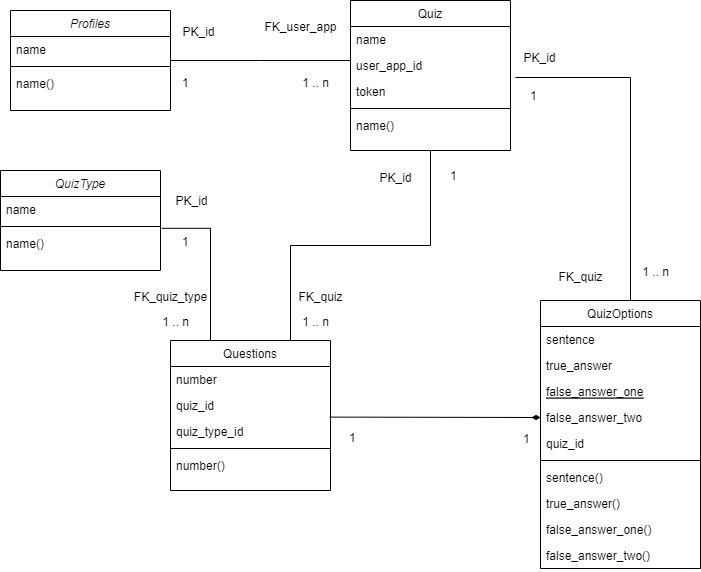

The diagram above was exported from draw.io. Its source (the exported page's mxGraphModel, read from the mxfile embedded in the PNG):
<mxGraphModel dx="1038" dy="580" grid="1" gridSize="10" guides="1" tooltips="1" connect="1" arrows="1" fold="1" page="1" pageScale="1" pageWidth="827" pageHeight="1169" math="0" shadow="0">
  <root>
    <mxCell id="WIyWlLk6GJQsqaUBKTNV-0" />
    <mxCell id="WIyWlLk6GJQsqaUBKTNV-1" parent="WIyWlLk6GJQsqaUBKTNV-0" />
    <mxCell id="zkfFHV4jXpPFQw0GAbJ--0" value="Profiles" style="swimlane;fontStyle=2;align=center;verticalAlign=top;childLayout=stackLayout;horizontal=1;startSize=26;horizontalStack=0;resizeParent=1;resizeLast=0;collapsible=1;marginBottom=0;rounded=0;shadow=0;strokeWidth=1;" parent="WIyWlLk6GJQsqaUBKTNV-1" vertex="1">
      <mxGeometry x="50" y="50" width="160" height="100" as="geometry">
        <mxRectangle x="230" y="140" width="160" height="26" as="alternateBounds" />
      </mxGeometry>
    </mxCell>
    <mxCell id="zkfFHV4jXpPFQw0GAbJ--1" value="name" style="text;align=left;verticalAlign=top;spacingLeft=4;spacingRight=4;overflow=hidden;rotatable=0;points=[[0,0.5],[1,0.5]];portConstraint=eastwest;" parent="zkfFHV4jXpPFQw0GAbJ--0" vertex="1">
      <mxGeometry y="26" width="160" height="26" as="geometry" />
    </mxCell>
    <mxCell id="zkfFHV4jXpPFQw0GAbJ--4" value="" style="line;html=1;strokeWidth=1;align=left;verticalAlign=middle;spacingTop=-1;spacingLeft=3;spacingRight=3;rotatable=0;labelPosition=right;points=[];portConstraint=eastwest;" parent="zkfFHV4jXpPFQw0GAbJ--0" vertex="1">
      <mxGeometry y="52" width="160" height="8" as="geometry" />
    </mxCell>
    <mxCell id="zkfFHV4jXpPFQw0GAbJ--5" value="name()" style="text;align=left;verticalAlign=top;spacingLeft=4;spacingRight=4;overflow=hidden;rotatable=0;points=[[0,0.5],[1,0.5]];portConstraint=eastwest;" parent="zkfFHV4jXpPFQw0GAbJ--0" vertex="1">
      <mxGeometry y="60" width="160" height="26" as="geometry" />
    </mxCell>
    <mxCell id="zkfFHV4jXpPFQw0GAbJ--6" value="QuizOptions" style="swimlane;fontStyle=0;align=center;verticalAlign=top;childLayout=stackLayout;horizontal=1;startSize=26;horizontalStack=0;resizeParent=1;resizeLast=0;collapsible=1;marginBottom=0;rounded=0;shadow=0;strokeWidth=1;" parent="WIyWlLk6GJQsqaUBKTNV-1" vertex="1">
      <mxGeometry x="580" y="340" width="160" height="268" as="geometry">
        <mxRectangle x="130" y="380" width="160" height="26" as="alternateBounds" />
      </mxGeometry>
    </mxCell>
    <mxCell id="zkfFHV4jXpPFQw0GAbJ--7" value="sentence" style="text;align=left;verticalAlign=top;spacingLeft=4;spacingRight=4;overflow=hidden;rotatable=0;points=[[0,0.5],[1,0.5]];portConstraint=eastwest;" parent="zkfFHV4jXpPFQw0GAbJ--6" vertex="1">
      <mxGeometry y="26" width="160" height="26" as="geometry" />
    </mxCell>
    <mxCell id="zkfFHV4jXpPFQw0GAbJ--8" value="true_answer&#10;" style="text;align=left;verticalAlign=top;spacingLeft=4;spacingRight=4;overflow=hidden;rotatable=0;points=[[0,0.5],[1,0.5]];portConstraint=eastwest;rounded=0;shadow=0;html=0;" parent="zkfFHV4jXpPFQw0GAbJ--6" vertex="1">
      <mxGeometry y="52" width="160" height="26" as="geometry" />
    </mxCell>
    <mxCell id="zkfFHV4jXpPFQw0GAbJ--10" value="false_answer_one&#10;" style="text;align=left;verticalAlign=top;spacingLeft=4;spacingRight=4;overflow=hidden;rotatable=0;points=[[0,0.5],[1,0.5]];portConstraint=eastwest;fontStyle=4" parent="zkfFHV4jXpPFQw0GAbJ--6" vertex="1">
      <mxGeometry y="78" width="160" height="26" as="geometry" />
    </mxCell>
    <mxCell id="zkfFHV4jXpPFQw0GAbJ--11" value="false_answer_two&#10;" style="text;align=left;verticalAlign=top;spacingLeft=4;spacingRight=4;overflow=hidden;rotatable=0;points=[[0,0.5],[1,0.5]];portConstraint=eastwest;" parent="zkfFHV4jXpPFQw0GAbJ--6" vertex="1">
      <mxGeometry y="104" width="160" height="26" as="geometry" />
    </mxCell>
    <mxCell id="a25I_LF5FiKFTT7LqScj-1" value="quiz_id" style="text;align=left;verticalAlign=top;spacingLeft=4;spacingRight=4;overflow=hidden;rotatable=0;points=[[0,0.5],[1,0.5]];portConstraint=eastwest;" vertex="1" parent="zkfFHV4jXpPFQw0GAbJ--6">
      <mxGeometry y="130" width="160" height="26" as="geometry" />
    </mxCell>
    <mxCell id="zkfFHV4jXpPFQw0GAbJ--9" value="" style="line;html=1;strokeWidth=1;align=left;verticalAlign=middle;spacingTop=-1;spacingLeft=3;spacingRight=3;rotatable=0;labelPosition=right;points=[];portConstraint=eastwest;" parent="zkfFHV4jXpPFQw0GAbJ--6" vertex="1">
      <mxGeometry y="156" width="160" height="8" as="geometry" />
    </mxCell>
    <mxCell id="a25I_LF5FiKFTT7LqScj-5" value="sentence()&#10;" style="text;align=left;verticalAlign=top;spacingLeft=4;spacingRight=4;overflow=hidden;rotatable=0;points=[[0,0.5],[1,0.5]];portConstraint=eastwest;" vertex="1" parent="zkfFHV4jXpPFQw0GAbJ--6">
      <mxGeometry y="164" width="160" height="26" as="geometry" />
    </mxCell>
    <mxCell id="a25I_LF5FiKFTT7LqScj-4" value="true_answer()&#10;" style="text;align=left;verticalAlign=top;spacingLeft=4;spacingRight=4;overflow=hidden;rotatable=0;points=[[0,0.5],[1,0.5]];portConstraint=eastwest;rounded=0;shadow=0;html=0;" vertex="1" parent="zkfFHV4jXpPFQw0GAbJ--6">
      <mxGeometry y="190" width="160" height="26" as="geometry" />
    </mxCell>
    <mxCell id="a25I_LF5FiKFTT7LqScj-3" value="false_answer_one()&#10;" style="text;align=left;verticalAlign=top;spacingLeft=4;spacingRight=4;overflow=hidden;rotatable=0;points=[[0,0.5],[1,0.5]];portConstraint=eastwest;" vertex="1" parent="zkfFHV4jXpPFQw0GAbJ--6">
      <mxGeometry y="216" width="160" height="26" as="geometry" />
    </mxCell>
    <mxCell id="a25I_LF5FiKFTT7LqScj-2" value="false_answer_two()&#10;" style="text;align=left;verticalAlign=top;spacingLeft=4;spacingRight=4;overflow=hidden;rotatable=0;points=[[0,0.5],[1,0.5]];portConstraint=eastwest;" vertex="1" parent="zkfFHV4jXpPFQw0GAbJ--6">
      <mxGeometry y="242" width="160" height="26" as="geometry" />
    </mxCell>
    <mxCell id="zkfFHV4jXpPFQw0GAbJ--12" value="" style="endArrow=none;endFill=0;shadow=0;strokeWidth=1;edgeStyle=elbowEdgeStyle;elbow=vertical;entryX=1.03;entryY=-0.054;entryDx=0;entryDy=0;entryPerimeter=0;rounded=0;startArrow=none;startFill=0;" parent="WIyWlLk6GJQsqaUBKTNV-1" source="zkfFHV4jXpPFQw0GAbJ--6" target="zkfFHV4jXpPFQw0GAbJ--20" edge="1">
      <mxGeometry width="160" relative="1" as="geometry">
        <mxPoint x="200" y="203" as="sourcePoint" />
        <mxPoint x="590" y="110" as="targetPoint" />
        <Array as="points">
          <mxPoint x="670" y="117" />
          <mxPoint x="540" y="260" />
          <mxPoint x="340" y="280" />
        </Array>
      </mxGeometry>
    </mxCell>
    <mxCell id="zkfFHV4jXpPFQw0GAbJ--17" value="Quiz" style="swimlane;fontStyle=0;align=center;verticalAlign=top;childLayout=stackLayout;horizontal=1;startSize=26;horizontalStack=0;resizeParent=1;resizeLast=0;collapsible=1;marginBottom=0;rounded=0;shadow=0;strokeWidth=1;" parent="WIyWlLk6GJQsqaUBKTNV-1" vertex="1">
      <mxGeometry x="390" y="40" width="160" height="150" as="geometry">
        <mxRectangle x="550" y="140" width="160" height="26" as="alternateBounds" />
      </mxGeometry>
    </mxCell>
    <mxCell id="zkfFHV4jXpPFQw0GAbJ--18" value="name" style="text;align=left;verticalAlign=top;spacingLeft=4;spacingRight=4;overflow=hidden;rotatable=0;points=[[0,0.5],[1,0.5]];portConstraint=eastwest;" parent="zkfFHV4jXpPFQw0GAbJ--17" vertex="1">
      <mxGeometry y="26" width="160" height="26" as="geometry" />
    </mxCell>
    <mxCell id="zkfFHV4jXpPFQw0GAbJ--19" value="user_app_id" style="text;align=left;verticalAlign=top;spacingLeft=4;spacingRight=4;overflow=hidden;rotatable=0;points=[[0,0.5],[1,0.5]];portConstraint=eastwest;rounded=0;shadow=0;html=0;" parent="zkfFHV4jXpPFQw0GAbJ--17" vertex="1">
      <mxGeometry y="52" width="160" height="26" as="geometry" />
    </mxCell>
    <mxCell id="zkfFHV4jXpPFQw0GAbJ--20" value="token" style="text;align=left;verticalAlign=top;spacingLeft=4;spacingRight=4;overflow=hidden;rotatable=0;points=[[0,0.5],[1,0.5]];portConstraint=eastwest;rounded=0;shadow=0;html=0;" parent="zkfFHV4jXpPFQw0GAbJ--17" vertex="1">
      <mxGeometry y="78" width="160" height="26" as="geometry" />
    </mxCell>
    <mxCell id="zkfFHV4jXpPFQw0GAbJ--23" value="" style="line;html=1;strokeWidth=1;align=left;verticalAlign=middle;spacingTop=-1;spacingLeft=3;spacingRight=3;rotatable=0;labelPosition=right;points=[];portConstraint=eastwest;" parent="zkfFHV4jXpPFQw0GAbJ--17" vertex="1">
      <mxGeometry y="104" width="160" height="8" as="geometry" />
    </mxCell>
    <mxCell id="zkfFHV4jXpPFQw0GAbJ--24" value="name()" style="text;align=left;verticalAlign=top;spacingLeft=4;spacingRight=4;overflow=hidden;rotatable=0;points=[[0,0.5],[1,0.5]];portConstraint=eastwest;" parent="zkfFHV4jXpPFQw0GAbJ--17" vertex="1">
      <mxGeometry y="112" width="160" height="26" as="geometry" />
    </mxCell>
    <mxCell id="zkfFHV4jXpPFQw0GAbJ--26" value="" style="endArrow=none;shadow=0;strokeWidth=1;rounded=0;endFill=0;edgeStyle=elbowEdgeStyle;elbow=vertical;" parent="WIyWlLk6GJQsqaUBKTNV-1" source="zkfFHV4jXpPFQw0GAbJ--0" target="zkfFHV4jXpPFQw0GAbJ--17" edge="1">
      <mxGeometry x="0.5" y="41" relative="1" as="geometry">
        <mxPoint x="380" y="192" as="sourcePoint" />
        <mxPoint x="540" y="192" as="targetPoint" />
        <mxPoint x="-40" y="32" as="offset" />
      </mxGeometry>
    </mxCell>
    <mxCell id="zkfFHV4jXpPFQw0GAbJ--27" value="1" style="resizable=0;align=left;verticalAlign=bottom;labelBackgroundColor=none;fontSize=12;" parent="zkfFHV4jXpPFQw0GAbJ--26" connectable="0" vertex="1">
      <mxGeometry x="-1" relative="1" as="geometry">
        <mxPoint x="10" y="31" as="offset" />
      </mxGeometry>
    </mxCell>
    <mxCell id="zkfFHV4jXpPFQw0GAbJ--28" value="1 .. n" style="resizable=0;align=right;verticalAlign=bottom;labelBackgroundColor=none;fontSize=12;" parent="zkfFHV4jXpPFQw0GAbJ--26" connectable="0" vertex="1">
      <mxGeometry x="1" relative="1" as="geometry">
        <mxPoint x="-20" y="31" as="offset" />
      </mxGeometry>
    </mxCell>
    <mxCell id="zkfFHV4jXpPFQw0GAbJ--29" value="PK_id" style="text;html=1;resizable=0;points=[];;align=center;verticalAlign=middle;labelBackgroundColor=none;rounded=0;shadow=0;strokeWidth=1;fontSize=12;" parent="zkfFHV4jXpPFQw0GAbJ--26" vertex="1" connectable="0">
      <mxGeometry x="0.5" y="49" relative="1" as="geometry">
        <mxPoint x="-108" y="20" as="offset" />
      </mxGeometry>
    </mxCell>
    <mxCell id="a25I_LF5FiKFTT7LqScj-0" value="FK_user_app" style="text;html=1;resizable=0;points=[];;align=center;verticalAlign=middle;labelBackgroundColor=none;rounded=0;shadow=0;strokeWidth=1;fontSize=12;" vertex="1" connectable="0" parent="WIyWlLk6GJQsqaUBKTNV-1">
      <mxGeometry x="340" y="70" as="geometry">
        <mxPoint x="-1" y="-4" as="offset" />
      </mxGeometry>
    </mxCell>
    <mxCell id="a25I_LF5FiKFTT7LqScj-6" value="1" style="resizable=0;align=left;verticalAlign=bottom;labelBackgroundColor=none;fontSize=12;" connectable="0" vertex="1" parent="WIyWlLk6GJQsqaUBKTNV-1">
      <mxGeometry x="280" y="60" as="geometry">
        <mxPoint x="208" y="164" as="offset" />
      </mxGeometry>
    </mxCell>
    <mxCell id="a25I_LF5FiKFTT7LqScj-7" value="1 .. n" style="resizable=0;align=right;verticalAlign=bottom;labelBackgroundColor=none;fontSize=12;" connectable="0" vertex="1" parent="WIyWlLk6GJQsqaUBKTNV-1">
      <mxGeometry x="710" y="320" as="geometry" />
    </mxCell>
    <mxCell id="a25I_LF5FiKFTT7LqScj-8" value="PK_id" style="text;html=1;resizable=0;points=[];;align=center;verticalAlign=middle;labelBackgroundColor=none;rounded=0;shadow=0;strokeWidth=1;fontSize=12;" vertex="1" connectable="0" parent="WIyWlLk6GJQsqaUBKTNV-1">
      <mxGeometry x="270" y="90" as="geometry">
        <mxPoint x="164" y="127" as="offset" />
      </mxGeometry>
    </mxCell>
    <mxCell id="a25I_LF5FiKFTT7LqScj-9" value="FK_quiz" style="text;html=1;resizable=0;points=[];;align=center;verticalAlign=middle;labelBackgroundColor=none;rounded=0;shadow=0;strokeWidth=1;fontSize=12;" vertex="1" connectable="0" parent="WIyWlLk6GJQsqaUBKTNV-1">
      <mxGeometry x="620" y="320" as="geometry">
        <mxPoint x="-1" y="-4" as="offset" />
      </mxGeometry>
    </mxCell>
    <mxCell id="a25I_LF5FiKFTT7LqScj-10" value="QuizType" style="swimlane;fontStyle=2;align=center;verticalAlign=top;childLayout=stackLayout;horizontal=1;startSize=26;horizontalStack=0;resizeParent=1;resizeLast=0;collapsible=1;marginBottom=0;rounded=0;shadow=0;strokeWidth=1;" vertex="1" parent="WIyWlLk6GJQsqaUBKTNV-1">
      <mxGeometry x="40" y="210" width="160" height="100" as="geometry">
        <mxRectangle x="230" y="140" width="160" height="26" as="alternateBounds" />
      </mxGeometry>
    </mxCell>
    <mxCell id="a25I_LF5FiKFTT7LqScj-11" value="name" style="text;align=left;verticalAlign=top;spacingLeft=4;spacingRight=4;overflow=hidden;rotatable=0;points=[[0,0.5],[1,0.5]];portConstraint=eastwest;" vertex="1" parent="a25I_LF5FiKFTT7LqScj-10">
      <mxGeometry y="26" width="160" height="26" as="geometry" />
    </mxCell>
    <mxCell id="a25I_LF5FiKFTT7LqScj-12" value="" style="line;html=1;strokeWidth=1;align=left;verticalAlign=middle;spacingTop=-1;spacingLeft=3;spacingRight=3;rotatable=0;labelPosition=right;points=[];portConstraint=eastwest;" vertex="1" parent="a25I_LF5FiKFTT7LqScj-10">
      <mxGeometry y="52" width="160" height="8" as="geometry" />
    </mxCell>
    <mxCell id="a25I_LF5FiKFTT7LqScj-13" value="name()" style="text;align=left;verticalAlign=top;spacingLeft=4;spacingRight=4;overflow=hidden;rotatable=0;points=[[0,0.5],[1,0.5]];portConstraint=eastwest;" vertex="1" parent="a25I_LF5FiKFTT7LqScj-10">
      <mxGeometry y="60" width="160" height="26" as="geometry" />
    </mxCell>
    <mxCell id="a25I_LF5FiKFTT7LqScj-20" style="edgeStyle=orthogonalEdgeStyle;rounded=0;orthogonalLoop=1;jettySize=auto;html=1;exitX=0.75;exitY=0;exitDx=0;exitDy=0;entryX=0.5;entryY=1;entryDx=0;entryDy=0;endArrow=none;endFill=0;" edge="1" parent="WIyWlLk6GJQsqaUBKTNV-1" source="a25I_LF5FiKFTT7LqScj-14" target="zkfFHV4jXpPFQw0GAbJ--17">
      <mxGeometry relative="1" as="geometry">
        <mxPoint x="470" y="200" as="targetPoint" />
      </mxGeometry>
    </mxCell>
    <mxCell id="a25I_LF5FiKFTT7LqScj-14" value="Questions" style="swimlane;fontStyle=0;align=center;verticalAlign=top;childLayout=stackLayout;horizontal=1;startSize=26;horizontalStack=0;resizeParent=1;resizeLast=0;collapsible=1;marginBottom=0;rounded=0;shadow=0;strokeWidth=1;" vertex="1" parent="WIyWlLk6GJQsqaUBKTNV-1">
      <mxGeometry x="210" y="380" width="160" height="150" as="geometry">
        <mxRectangle x="550" y="140" width="160" height="26" as="alternateBounds" />
      </mxGeometry>
    </mxCell>
    <mxCell id="a25I_LF5FiKFTT7LqScj-15" value="number" style="text;align=left;verticalAlign=top;spacingLeft=4;spacingRight=4;overflow=hidden;rotatable=0;points=[[0,0.5],[1,0.5]];portConstraint=eastwest;" vertex="1" parent="a25I_LF5FiKFTT7LqScj-14">
      <mxGeometry y="26" width="160" height="26" as="geometry" />
    </mxCell>
    <mxCell id="a25I_LF5FiKFTT7LqScj-16" value="quiz_id" style="text;align=left;verticalAlign=top;spacingLeft=4;spacingRight=4;overflow=hidden;rotatable=0;points=[[0,0.5],[1,0.5]];portConstraint=eastwest;rounded=0;shadow=0;html=0;" vertex="1" parent="a25I_LF5FiKFTT7LqScj-14">
      <mxGeometry y="52" width="160" height="26" as="geometry" />
    </mxCell>
    <mxCell id="a25I_LF5FiKFTT7LqScj-17" value="quiz_type_id" style="text;align=left;verticalAlign=top;spacingLeft=4;spacingRight=4;overflow=hidden;rotatable=0;points=[[0,0.5],[1,0.5]];portConstraint=eastwest;rounded=0;shadow=0;html=0;" vertex="1" parent="a25I_LF5FiKFTT7LqScj-14">
      <mxGeometry y="78" width="160" height="26" as="geometry" />
    </mxCell>
    <mxCell id="a25I_LF5FiKFTT7LqScj-18" value="" style="line;html=1;strokeWidth=1;align=left;verticalAlign=middle;spacingTop=-1;spacingLeft=3;spacingRight=3;rotatable=0;labelPosition=right;points=[];portConstraint=eastwest;" vertex="1" parent="a25I_LF5FiKFTT7LqScj-14">
      <mxGeometry y="104" width="160" height="8" as="geometry" />
    </mxCell>
    <mxCell id="a25I_LF5FiKFTT7LqScj-19" value="number()" style="text;align=left;verticalAlign=top;spacingLeft=4;spacingRight=4;overflow=hidden;rotatable=0;points=[[0,0.5],[1,0.5]];portConstraint=eastwest;" vertex="1" parent="a25I_LF5FiKFTT7LqScj-14">
      <mxGeometry y="112" width="160" height="26" as="geometry" />
    </mxCell>
    <mxCell id="a25I_LF5FiKFTT7LqScj-21" value="FK_quiz" style="text;html=1;resizable=0;points=[];;align=center;verticalAlign=middle;labelBackgroundColor=none;rounded=0;shadow=0;strokeWidth=1;fontSize=12;" vertex="1" connectable="0" parent="WIyWlLk6GJQsqaUBKTNV-1">
      <mxGeometry x="360" y="340" as="geometry">
        <mxPoint x="-1" y="-4" as="offset" />
      </mxGeometry>
    </mxCell>
    <mxCell id="a25I_LF5FiKFTT7LqScj-22" value="1 .. n" style="resizable=0;align=right;verticalAlign=bottom;labelBackgroundColor=none;fontSize=12;" connectable="0" vertex="1" parent="WIyWlLk6GJQsqaUBKTNV-1">
      <mxGeometry x="370" y="370" as="geometry" />
    </mxCell>
    <mxCell id="a25I_LF5FiKFTT7LqScj-25" style="edgeStyle=orthogonalEdgeStyle;rounded=0;orthogonalLoop=1;jettySize=auto;html=1;exitX=1.008;exitY=-0.085;exitDx=0;exitDy=0;exitPerimeter=0;entryX=0.25;entryY=0;entryDx=0;entryDy=0;endArrow=none;endFill=0;" edge="1" parent="WIyWlLk6GJQsqaUBKTNV-1" source="a25I_LF5FiKFTT7LqScj-13" target="a25I_LF5FiKFTT7LqScj-14">
      <mxGeometry relative="1" as="geometry">
        <mxPoint x="300" y="210" as="targetPoint" />
        <mxPoint x="340" y="390" as="sourcePoint" />
      </mxGeometry>
    </mxCell>
    <mxCell id="a25I_LF5FiKFTT7LqScj-26" value="PK_id" style="text;html=1;resizable=0;points=[];;align=center;verticalAlign=middle;labelBackgroundColor=none;rounded=0;shadow=0;strokeWidth=1;fontSize=12;" vertex="1" connectable="0" parent="WIyWlLk6GJQsqaUBKTNV-1">
      <mxGeometry x="230" y="240" as="geometry" />
    </mxCell>
    <mxCell id="a25I_LF5FiKFTT7LqScj-27" value="1" style="resizable=0;align=left;verticalAlign=bottom;labelBackgroundColor=none;fontSize=12;" connectable="0" vertex="1" parent="WIyWlLk6GJQsqaUBKTNV-1">
      <mxGeometry x="220" y="290" as="geometry" />
    </mxCell>
    <mxCell id="a25I_LF5FiKFTT7LqScj-28" value="FK_quiz_type" style="text;html=1;resizable=0;points=[];;align=center;verticalAlign=middle;labelBackgroundColor=none;rounded=0;shadow=0;strokeWidth=1;fontSize=12;" vertex="1" connectable="0" parent="WIyWlLk6GJQsqaUBKTNV-1">
      <mxGeometry x="210" y="340" as="geometry">
        <mxPoint x="-1" y="-4" as="offset" />
      </mxGeometry>
    </mxCell>
    <mxCell id="a25I_LF5FiKFTT7LqScj-29" value="1 .. n" style="resizable=0;align=right;verticalAlign=bottom;labelBackgroundColor=none;fontSize=12;" connectable="0" vertex="1" parent="WIyWlLk6GJQsqaUBKTNV-1">
      <mxGeometry x="400" y="390" as="geometry">
        <mxPoint x="-170" y="-20" as="offset" />
      </mxGeometry>
    </mxCell>
    <mxCell id="a25I_LF5FiKFTT7LqScj-30" value="PK_id" style="text;html=1;resizable=0;points=[];;align=center;verticalAlign=middle;labelBackgroundColor=none;rounded=0;shadow=0;strokeWidth=1;fontSize=12;" vertex="1" connectable="0" parent="WIyWlLk6GJQsqaUBKTNV-1">
      <mxGeometry x="414" y="-30" as="geometry">
        <mxPoint x="164" y="127" as="offset" />
      </mxGeometry>
    </mxCell>
    <mxCell id="a25I_LF5FiKFTT7LqScj-31" value="1" style="resizable=0;align=left;verticalAlign=bottom;labelBackgroundColor=none;fontSize=12;" connectable="0" vertex="1" parent="WIyWlLk6GJQsqaUBKTNV-1">
      <mxGeometry x="360" y="-20" as="geometry">
        <mxPoint x="208" y="164" as="offset" />
      </mxGeometry>
    </mxCell>
    <mxCell id="a25I_LF5FiKFTT7LqScj-32" value="" style="endArrow=diamondThin;html=1;rounded=0;exitX=0.995;exitY=-0.054;exitDx=0;exitDy=0;exitPerimeter=0;entryX=0;entryY=0.5;entryDx=0;entryDy=0;endFill=1;" edge="1" parent="WIyWlLk6GJQsqaUBKTNV-1" source="a25I_LF5FiKFTT7LqScj-17" target="zkfFHV4jXpPFQw0GAbJ--11">
      <mxGeometry width="50" height="50" relative="1" as="geometry">
        <mxPoint x="390" y="420" as="sourcePoint" />
        <mxPoint x="440" y="370" as="targetPoint" />
      </mxGeometry>
    </mxCell>
    <mxCell id="a25I_LF5FiKFTT7LqScj-33" value="1" style="resizable=0;align=left;verticalAlign=bottom;labelBackgroundColor=none;fontSize=12;" connectable="0" vertex="1" parent="WIyWlLk6GJQsqaUBKTNV-1">
      <mxGeometry x="230" y="141" as="geometry">
        <mxPoint x="157" y="345" as="offset" />
      </mxGeometry>
    </mxCell>
    <mxCell id="a25I_LF5FiKFTT7LqScj-34" value="1" style="resizable=0;align=left;verticalAlign=bottom;labelBackgroundColor=none;fontSize=12;" connectable="0" vertex="1" parent="WIyWlLk6GJQsqaUBKTNV-1">
      <mxGeometry x="240" y="151" as="geometry">
        <mxPoint x="321" y="336" as="offset" />
      </mxGeometry>
    </mxCell>
  </root>
</mxGraphModel>